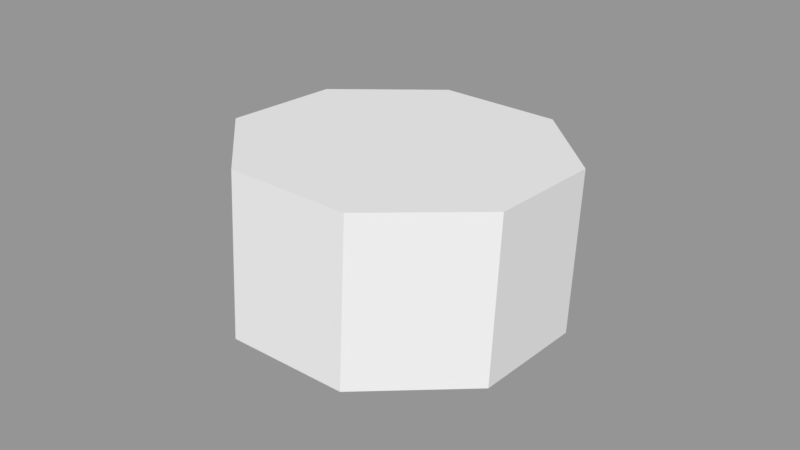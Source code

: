 # Source: octogon.blend  (saved by Blender 2.79.0; exported with 4.5.12 LTS)
import bpy
from mathutils import Matrix  # noqa: F401  (used for matrix-valued properties, if any)

bpy.ops.wm.read_factory_settings(use_empty=True)
scene = bpy.context.scene
scene.name = 'Scene'

# ---- collections
col_collection_1 = bpy.data.collections.new('Collection 1'); scene.collection.children.link(col_collection_1)

# ---- meshes
me_cylinder = bpy.data.meshes.new('Cylinder')
me_cylinder.from_pydata([(0.0, 1.0, -0.5), (0.0, 1.0, 0.5), (0.7071, 0.7071, -0.5), (0.7071, 0.7071, 0.5), (1.0, -4.371e-08, -0.5), (1.0, -4.371e-08, 0.5), (0.7071, -0.7071, -0.5), (0.7071, -0.7071, 0.5), (-8.742e-08, -1.0, -0.5), (-8.742e-08, -1.0, 0.5), (-0.7071, -0.7071, -0.5), (-0.7071, -0.7071, 0.5), (-1.0, 1.192e-08, -0.5), (-1.0, 1.192e-08, 0.5), (-0.7071, 0.7071, -0.5), (-0.7071, 0.7071, 0.5)], [], [(0, 1, 3, 2), (2, 3, 5, 4), (4, 5, 7, 6), (6, 7, 9, 8), (8, 9, 11, 10), (10, 11, 13, 12), (3, 1, 15, 13, 11, 9, 7, 5), (12, 13, 15, 14), (14, 15, 1, 0), (0, 2, 4, 6, 8, 10, 12, 14)])
me_cylinder.use_remesh_preserve_volume = False
me_cylinder.use_remesh_preserve_attributes = False
me_cylinder.use_mirror_vertex_groups = False
me_cylinder.update()

# ---- objects
ob_cylinder = bpy.data.objects.new('Cylinder', me_cylinder)

# ---- transforms, parenting, visibility, modifiers, constraints
ob_cylinder.location = (0.0, 0.0, 0.0)
ob_cylinder.rotation_euler = (-0.05295, -0.01223, -0.3798)
ob_cylinder.lineart.crease_threshold = 0.0

# ---- collection membership
col_collection_1.objects.link(ob_cylinder)

# ---- scene / render settings (as saved in the file)
scene.frame_start = 1; scene.frame_end = 250; scene.frame_set(1)
scene.render.engine = 'BLENDER_EEVEE_NEXT'
scene.render.resolution_percentage = 50
scene.render.dither_intensity = 0.0
scene.cycles.use_denoising = False
scene.cycles.samples = 128
scene.cycles.sampling_pattern = 'TABULATED_SOBOL'
scene.cycles.use_adaptive_sampling = False
scene.cycles.use_light_tree = False
scene.cycles.blur_glossy = 0.0
scene.cycles.sample_clamp_indirect = 0.0
scene.view_settings.view_transform = 'Standard'
bpy.context.view_layer.update()

# ---- added for rendering (the .blend has no active camera and no usable light): camera, sun + grey world if the file has none
cam_auto = bpy.data.cameras.new('AutoCamera')
cam_auto.lens = 50.0
cam_auto.sensor_width = 36.0
cam_auto.clip_end = 1000.0
ob_auto_camera = bpy.data.objects.new('AutoCamera', cam_auto)
scene.collection.objects.link(ob_auto_camera)
ob_auto_camera.location = (3.59438, -4.31325, 2.8755)
ob_auto_camera.rotation_euler = (1.09748, -7.21219e-08, 0.694738)
scene.camera = ob_auto_camera
light_auto_sun = bpy.data.lights.new('AutoSun', 'SUN')
light_auto_sun.energy = 3.0
light_auto_sun.angle = 0.0523599
ob_auto_sun = bpy.data.objects.new('AutoSun', light_auto_sun)
scene.collection.objects.link(ob_auto_sun)
ob_auto_sun.rotation_euler = (0.872665, 0.174533, 0.523599)
if scene.world is None:
    world_auto = bpy.data.worlds.new('AutoWorld')
    world_auto.color = (0.3, 0.3, 0.3)
    scene.world = world_auto
bpy.context.view_layer.update()
